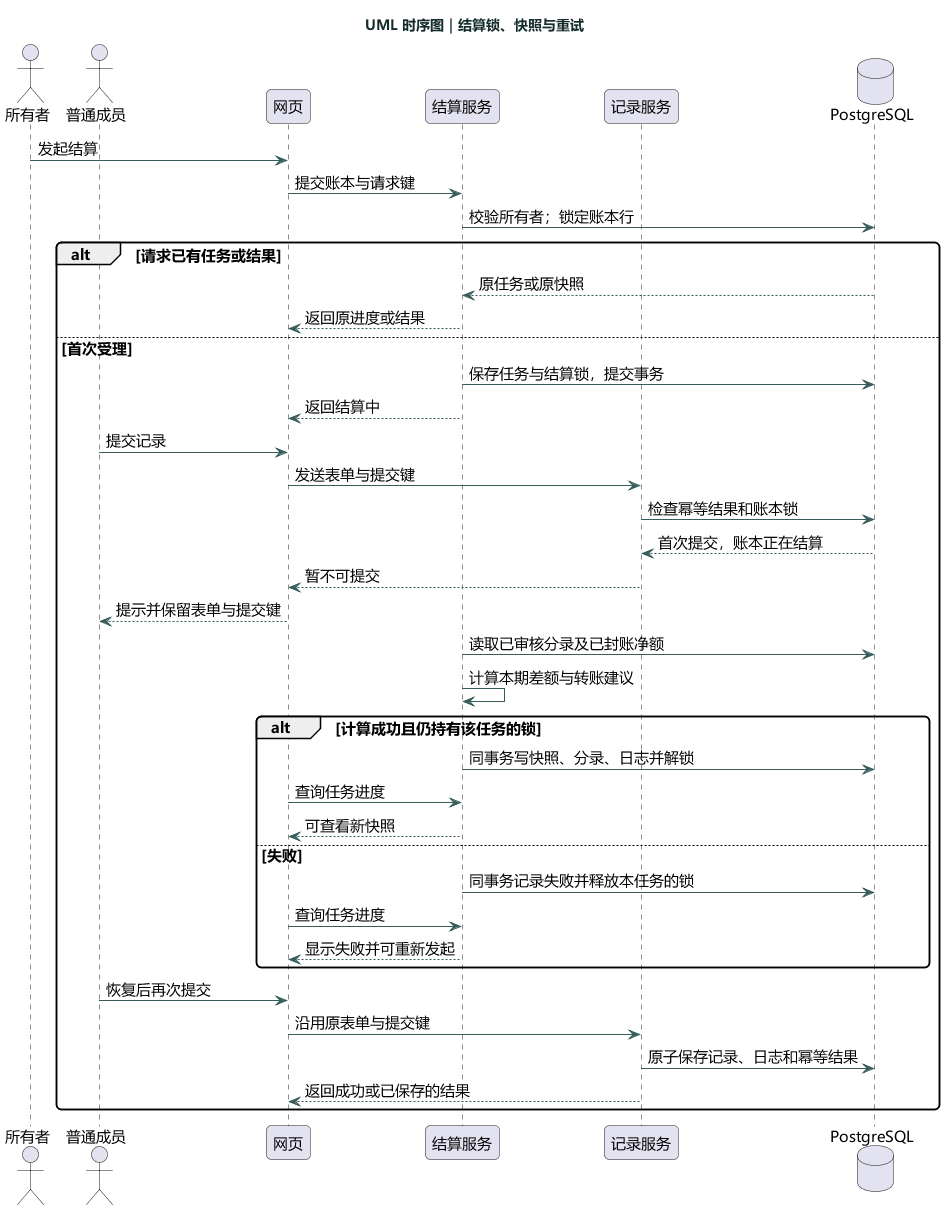

The diagram above was rendered by PlantUML. Its source (embedded in the PNG):
@startuml
skinparam defaultFontName Microsoft YaHei
skinparam defaultFontSize 15
skinparam backgroundColor #FFFFFF
skinparam shadowing false
skinparam ArrowColor #365C5C
skinparam titleFontColor #142C2B
skinparam packageStyle rectangle
skinparam roundcorner 10
title UML 时序图｜结算锁、快照与重试
actor 所有者 as O
actor 普通成员 as M
participant 网页 as UI
participant 结算服务 as S
participant 记录服务 as R
database PostgreSQL as DB
O -> UI : 发起结算
UI -> S : 提交账本与请求键
S -> DB : 校验所有者；锁定账本行
alt 请求已有任务或结果
  DB --> S : 原任务或原快照
  S --> UI : 返回原进度或结果
else 首次受理
  S -> DB : 保存任务与结算锁，提交事务
  S --> UI : 返回结算中
  M -> UI : 提交记录
  UI -> R : 发送表单与提交键
  R -> DB : 检查幂等结果和账本锁
  DB --> R : 首次提交，账本正在结算
  R --> UI : 暂不可提交
  UI --> M : 提示并保留表单与提交键
  S -> DB : 读取已审核分录及已封账净额
  S -> S : 计算本期差额与转账建议
  alt 计算成功且仍持有该任务的锁
    S -> DB : 同事务写快照、分录、日志并解锁
    UI -> S : 查询任务进度
    S --> UI : 可查看新快照
  else 失败
    S -> DB : 同事务记录失败并释放本任务的锁
    UI -> S : 查询任务进度
    S --> UI : 显示失败并可重新发起
  end
  M -> UI : 恢复后再次提交
  UI -> R : 沿用原表单与提交键
  R -> DB : 原子保存记录、日志和幂等结果
  R --> UI : 返回成功或已保存的结果
end
@enduml